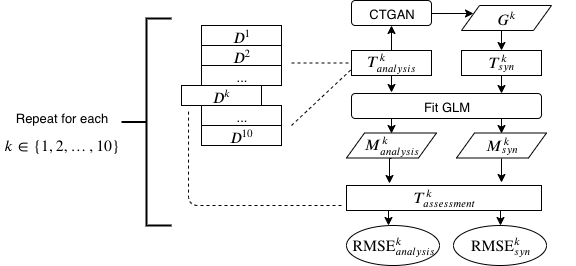

The diagram above was exported from draw.io. Its source (the exported page's mxGraphModel, read from the mxfile embedded in the PNG):
<mxGraphModel dx="1030" dy="669" grid="1" gridSize="10" guides="1" tooltips="1" connect="1" arrows="1" fold="1" page="1" pageScale="1" pageWidth="850" pageHeight="1100" math="1" shadow="0">
  <root>
    <mxCell id="iB9Tlq9vcj2NdsPYd1s5-0" />
    <mxCell id="iB9Tlq9vcj2NdsPYd1s5-1" parent="iB9Tlq9vcj2NdsPYd1s5-0" />
    <mxCell id="iB9Tlq9vcj2NdsPYd1s5-2" value="$$D^1$$" style="rounded=0;whiteSpace=wrap;html=1;fontSize=13;" vertex="1" parent="iB9Tlq9vcj2NdsPYd1s5-1">
      <mxGeometry x="230" y="80" width="80" height="20" as="geometry" />
    </mxCell>
    <mxCell id="iB9Tlq9vcj2NdsPYd1s5-3" value="$$D^2$$" style="rounded=0;whiteSpace=wrap;html=1;fontSize=13;" vertex="1" parent="iB9Tlq9vcj2NdsPYd1s5-1">
      <mxGeometry x="230" y="100" width="80" height="20" as="geometry" />
    </mxCell>
    <mxCell id="iB9Tlq9vcj2NdsPYd1s5-4" value="..." style="rounded=0;whiteSpace=wrap;html=1;fontSize=13;" vertex="1" parent="iB9Tlq9vcj2NdsPYd1s5-1">
      <mxGeometry x="230" y="120" width="80" height="20" as="geometry" />
    </mxCell>
    <mxCell id="iB9Tlq9vcj2NdsPYd1s5-5" value="$$D^k$$" style="rounded=0;whiteSpace=wrap;html=1;fontSize=13;" vertex="1" parent="iB9Tlq9vcj2NdsPYd1s5-1">
      <mxGeometry x="210" y="140" width="80" height="20" as="geometry" />
    </mxCell>
    <mxCell id="iB9Tlq9vcj2NdsPYd1s5-6" value="..." style="rounded=0;whiteSpace=wrap;html=1;fontSize=13;" vertex="1" parent="iB9Tlq9vcj2NdsPYd1s5-1">
      <mxGeometry x="230" y="160" width="80" height="20" as="geometry" />
    </mxCell>
    <mxCell id="iB9Tlq9vcj2NdsPYd1s5-7" value="$$D^{10}$$" style="rounded=0;whiteSpace=wrap;html=1;fontSize=13;" vertex="1" parent="iB9Tlq9vcj2NdsPYd1s5-1">
      <mxGeometry x="230" y="180" width="80" height="20" as="geometry" />
    </mxCell>
    <mxCell id="iB9Tlq9vcj2NdsPYd1s5-19" style="edgeStyle=orthogonalEdgeStyle;rounded=0;orthogonalLoop=1;jettySize=auto;html=1;exitX=1;exitY=0.5;exitDx=0;exitDy=0;entryX=0;entryY=0.25;entryDx=0;entryDy=0;fontSize=13;" edge="1" parent="iB9Tlq9vcj2NdsPYd1s5-1" source="iB9Tlq9vcj2NdsPYd1s5-11" target="iB9Tlq9vcj2NdsPYd1s5-13">
      <mxGeometry relative="1" as="geometry" />
    </mxCell>
    <mxCell id="iB9Tlq9vcj2NdsPYd1s5-11" value="CTGAN" style="rounded=1;whiteSpace=wrap;html=1;fontSize=13;" vertex="1" parent="iB9Tlq9vcj2NdsPYd1s5-1">
      <mxGeometry x="380" y="55" width="80" height="25" as="geometry" />
    </mxCell>
    <mxCell id="iB9Tlq9vcj2NdsPYd1s5-18" style="edgeStyle=orthogonalEdgeStyle;rounded=0;orthogonalLoop=1;jettySize=auto;html=1;exitX=0.5;exitY=0;exitDx=0;exitDy=0;entryX=0.5;entryY=1;entryDx=0;entryDy=0;fontSize=13;" edge="1" parent="iB9Tlq9vcj2NdsPYd1s5-1" source="iB9Tlq9vcj2NdsPYd1s5-12" target="iB9Tlq9vcj2NdsPYd1s5-11">
      <mxGeometry relative="1" as="geometry" />
    </mxCell>
    <mxCell id="iB9Tlq9vcj2NdsPYd1s5-21" style="edgeStyle=orthogonalEdgeStyle;rounded=0;orthogonalLoop=1;jettySize=auto;html=1;exitX=0.5;exitY=1;exitDx=0;exitDy=0;entryX=0.211;entryY=-0.04;entryDx=0;entryDy=0;entryPerimeter=0;fontSize=13;" edge="1" parent="iB9Tlq9vcj2NdsPYd1s5-1" source="iB9Tlq9vcj2NdsPYd1s5-12" target="iB9Tlq9vcj2NdsPYd1s5-15">
      <mxGeometry relative="1" as="geometry" />
    </mxCell>
    <mxCell id="iB9Tlq9vcj2NdsPYd1s5-12" value="$$T_{analysis}^k$$" style="rounded=0;whiteSpace=wrap;html=1;fontSize=13;" vertex="1" parent="iB9Tlq9vcj2NdsPYd1s5-1">
      <mxGeometry x="380" y="105" width="80" height="25" as="geometry" />
    </mxCell>
    <mxCell id="iB9Tlq9vcj2NdsPYd1s5-20" style="edgeStyle=orthogonalEdgeStyle;rounded=0;orthogonalLoop=1;jettySize=auto;html=1;exitX=0.5;exitY=1;exitDx=0;exitDy=0;entryX=0.5;entryY=0;entryDx=0;entryDy=0;fontSize=13;" edge="1" parent="iB9Tlq9vcj2NdsPYd1s5-1" source="iB9Tlq9vcj2NdsPYd1s5-13" target="iB9Tlq9vcj2NdsPYd1s5-14">
      <mxGeometry relative="1" as="geometry" />
    </mxCell>
    <mxCell id="iB9Tlq9vcj2NdsPYd1s5-13" value="$$G^k$$" style="shape=parallelogram;perimeter=parallelogramPerimeter;whiteSpace=wrap;html=1;fontSize=13;" vertex="1" parent="iB9Tlq9vcj2NdsPYd1s5-1">
      <mxGeometry x="490" y="60" width="90" height="25" as="geometry" />
    </mxCell>
    <mxCell id="iB9Tlq9vcj2NdsPYd1s5-22" style="edgeStyle=orthogonalEdgeStyle;rounded=0;orthogonalLoop=1;jettySize=auto;html=1;exitX=0.5;exitY=1;exitDx=0;exitDy=0;entryX=0.8;entryY=0;entryDx=0;entryDy=0;entryPerimeter=0;fontSize=13;" edge="1" parent="iB9Tlq9vcj2NdsPYd1s5-1">
      <mxGeometry relative="1" as="geometry">
        <mxPoint x="528" y="130" as="sourcePoint" />
        <mxPoint x="530" y="148" as="targetPoint" />
      </mxGeometry>
    </mxCell>
    <mxCell id="iB9Tlq9vcj2NdsPYd1s5-14" value="$$T_{syn}^k$$" style="rounded=0;whiteSpace=wrap;html=1;fontSize=13;" vertex="1" parent="iB9Tlq9vcj2NdsPYd1s5-1">
      <mxGeometry x="490" y="105" width="80" height="25" as="geometry" />
    </mxCell>
    <mxCell id="iB9Tlq9vcj2NdsPYd1s5-23" style="edgeStyle=orthogonalEdgeStyle;rounded=0;orthogonalLoop=1;jettySize=auto;html=1;exitX=0.75;exitY=1;exitDx=0;exitDy=0;entryX=0.5;entryY=0;entryDx=0;entryDy=0;fontSize=13;" edge="1" parent="iB9Tlq9vcj2NdsPYd1s5-1" source="iB9Tlq9vcj2NdsPYd1s5-15" target="iB9Tlq9vcj2NdsPYd1s5-17">
      <mxGeometry relative="1" as="geometry" />
    </mxCell>
    <mxCell id="iB9Tlq9vcj2NdsPYd1s5-24" style="edgeStyle=orthogonalEdgeStyle;rounded=0;orthogonalLoop=1;jettySize=auto;html=1;exitX=0.25;exitY=1;exitDx=0;exitDy=0;entryX=0.5;entryY=0;entryDx=0;entryDy=0;fontSize=13;" edge="1" parent="iB9Tlq9vcj2NdsPYd1s5-1" source="iB9Tlq9vcj2NdsPYd1s5-15" target="iB9Tlq9vcj2NdsPYd1s5-16">
      <mxGeometry relative="1" as="geometry" />
    </mxCell>
    <mxCell id="iB9Tlq9vcj2NdsPYd1s5-15" value="Fit GLM" style="rounded=1;whiteSpace=wrap;html=1;fontSize=13;" vertex="1" parent="iB9Tlq9vcj2NdsPYd1s5-1">
      <mxGeometry x="380" y="148" width="190" height="25" as="geometry" />
    </mxCell>
    <mxCell id="iB9Tlq9vcj2NdsPYd1s5-29" style="edgeStyle=orthogonalEdgeStyle;rounded=0;orthogonalLoop=1;jettySize=auto;html=1;exitX=0.5;exitY=1;exitDx=0;exitDy=0;entryX=0.221;entryY=-0.08;entryDx=0;entryDy=0;entryPerimeter=0;fontSize=13;" edge="1" parent="iB9Tlq9vcj2NdsPYd1s5-1" source="iB9Tlq9vcj2NdsPYd1s5-16" target="iB9Tlq9vcj2NdsPYd1s5-26">
      <mxGeometry relative="1" as="geometry" />
    </mxCell>
    <mxCell id="iB9Tlq9vcj2NdsPYd1s5-16" value="$$M_{analysis}^k$$" style="shape=parallelogram;perimeter=parallelogramPerimeter;whiteSpace=wrap;html=1;fontSize=13;" vertex="1" parent="iB9Tlq9vcj2NdsPYd1s5-1">
      <mxGeometry x="375" y="187.5" width="90" height="25" as="geometry" />
    </mxCell>
    <mxCell id="iB9Tlq9vcj2NdsPYd1s5-30" style="edgeStyle=orthogonalEdgeStyle;rounded=0;orthogonalLoop=1;jettySize=auto;html=1;exitX=0.5;exitY=1;exitDx=0;exitDy=0;entryX=0.795;entryY=-0.12;entryDx=0;entryDy=0;entryPerimeter=0;fontSize=13;" edge="1" parent="iB9Tlq9vcj2NdsPYd1s5-1" source="iB9Tlq9vcj2NdsPYd1s5-17" target="iB9Tlq9vcj2NdsPYd1s5-26">
      <mxGeometry relative="1" as="geometry" />
    </mxCell>
    <mxCell id="iB9Tlq9vcj2NdsPYd1s5-17" value="$$M_{syn}^k$$" style="shape=parallelogram;perimeter=parallelogramPerimeter;whiteSpace=wrap;html=1;fontSize=13;" vertex="1" parent="iB9Tlq9vcj2NdsPYd1s5-1">
      <mxGeometry x="485" y="187.5" width="90" height="25" as="geometry" />
    </mxCell>
    <mxCell id="iB9Tlq9vcj2NdsPYd1s5-36" style="edgeStyle=orthogonalEdgeStyle;rounded=0;orthogonalLoop=1;jettySize=auto;html=1;exitX=0.25;exitY=1;exitDx=0;exitDy=0;entryX=0.5;entryY=0;entryDx=0;entryDy=0;fontSize=13;" edge="1" parent="iB9Tlq9vcj2NdsPYd1s5-1">
      <mxGeometry relative="1" as="geometry">
        <mxPoint x="419" y="265" as="sourcePoint" />
        <mxPoint x="417" y="280" as="targetPoint" />
      </mxGeometry>
    </mxCell>
    <mxCell id="iB9Tlq9vcj2NdsPYd1s5-37" style="edgeStyle=orthogonalEdgeStyle;rounded=0;orthogonalLoop=1;jettySize=auto;html=1;exitX=0.75;exitY=1;exitDx=0;exitDy=0;entryX=0.5;entryY=0;entryDx=0;entryDy=0;fontSize=13;" edge="1" parent="iB9Tlq9vcj2NdsPYd1s5-1" source="iB9Tlq9vcj2NdsPYd1s5-26" target="iB9Tlq9vcj2NdsPYd1s5-32">
      <mxGeometry relative="1" as="geometry" />
    </mxCell>
    <mxCell id="iB9Tlq9vcj2NdsPYd1s5-26" value="$$T_{assessment}^k$$" style="rounded=0;whiteSpace=wrap;html=1;fontSize=13;" vertex="1" parent="iB9Tlq9vcj2NdsPYd1s5-1">
      <mxGeometry x="375" y="240" width="195" height="25" as="geometry" />
    </mxCell>
    <mxCell id="iB9Tlq9vcj2NdsPYd1s5-31" value="$$\text{RMSE}^k_{analysis}$$" style="ellipse;whiteSpace=wrap;html=1;fontSize=13;" vertex="1" parent="iB9Tlq9vcj2NdsPYd1s5-1">
      <mxGeometry x="375" y="280" width="93" height="40" as="geometry" />
    </mxCell>
    <mxCell id="iB9Tlq9vcj2NdsPYd1s5-32" value="$$\text{RMSE}^k_{syn}$$" style="ellipse;whiteSpace=wrap;html=1;fontSize=13;" vertex="1" parent="iB9Tlq9vcj2NdsPYd1s5-1">
      <mxGeometry x="482" y="280" width="93" height="40" as="geometry" />
    </mxCell>
    <mxCell id="iB9Tlq9vcj2NdsPYd1s5-33" value="" style="endArrow=none;dashed=1;html=1;fontSize=13;entryX=0.088;entryY=1.15;entryDx=0;entryDy=0;entryPerimeter=0;" edge="1" parent="iB9Tlq9vcj2NdsPYd1s5-1" target="iB9Tlq9vcj2NdsPYd1s5-5">
      <mxGeometry width="50" height="50" relative="1" as="geometry">
        <mxPoint x="370" y="260" as="sourcePoint" />
        <mxPoint x="260" y="340" as="targetPoint" />
        <Array as="points">
          <mxPoint x="217" y="260" />
        </Array>
      </mxGeometry>
    </mxCell>
    <mxCell id="iB9Tlq9vcj2NdsPYd1s5-34" value="" style="endArrow=none;dashed=1;html=1;fontSize=13;" edge="1" parent="iB9Tlq9vcj2NdsPYd1s5-1" target="iB9Tlq9vcj2NdsPYd1s5-12">
      <mxGeometry width="50" height="50" relative="1" as="geometry">
        <mxPoint x="320" y="117.5" as="sourcePoint" />
        <mxPoint x="370" y="67.5" as="targetPoint" />
      </mxGeometry>
    </mxCell>
    <mxCell id="iB9Tlq9vcj2NdsPYd1s5-35" value="" style="endArrow=none;dashed=1;html=1;fontSize=13;entryX=0;entryY=0.75;entryDx=0;entryDy=0;" edge="1" parent="iB9Tlq9vcj2NdsPYd1s5-1" target="iB9Tlq9vcj2NdsPYd1s5-12">
      <mxGeometry width="50" height="50" relative="1" as="geometry">
        <mxPoint x="320" y="180" as="sourcePoint" />
        <mxPoint x="375" y="135" as="targetPoint" />
      </mxGeometry>
    </mxCell>
    <mxCell id="iB9Tlq9vcj2NdsPYd1s5-41" value="" style="strokeWidth=2;html=1;shape=mxgraph.flowchart.annotation_2;align=left;labelPosition=right;pointerEvents=1;fontSize=13;" vertex="1" parent="iB9Tlq9vcj2NdsPYd1s5-1">
      <mxGeometry x="150" y="73" width="50" height="207" as="geometry" />
    </mxCell>
    <mxCell id="iB9Tlq9vcj2NdsPYd1s5-42" value="Repeat for each $$k \in \{1, 2, \dots, 10\}$$" style="text;html=1;strokeColor=none;fillColor=none;align=center;verticalAlign=middle;whiteSpace=wrap;rounded=0;fontSize=13;" vertex="1" parent="iB9Tlq9vcj2NdsPYd1s5-1">
      <mxGeometry x="30" y="147" width="120" height="93" as="geometry" />
    </mxCell>
  </root>
</mxGraphModel>